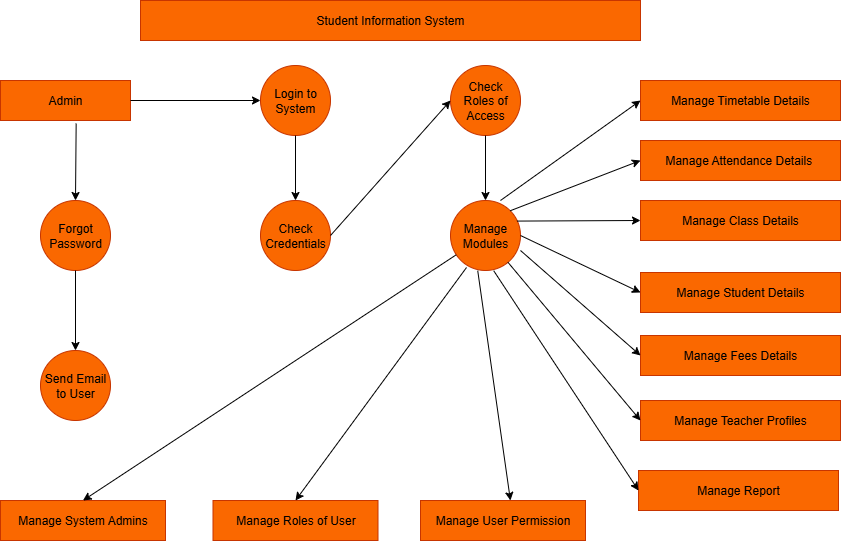

The diagram above was exported from draw.io. Its source (the exported page's mxGraphModel, read from the mxfile embedded in the PNG):
<mxGraphModel dx="1042" dy="562" grid="1" gridSize="10" guides="1" tooltips="1" connect="1" arrows="1" fold="1" page="1" pageScale="1" pageWidth="827" pageHeight="1169" math="0" shadow="0">
  <root>
    <mxCell id="0" />
    <mxCell id="1" parent="0" />
    <mxCell id="KnPLf7b03IWz9TJSpPNa-1" value="Student Information System" style="rounded=0;whiteSpace=wrap;html=1;fillColor=#fa6800;fontColor=#000000;strokeColor=#C73500;" vertex="1" parent="1">
      <mxGeometry x="180" y="30" width="500" height="40" as="geometry" />
    </mxCell>
    <mxCell id="KnPLf7b03IWz9TJSpPNa-2" value="Admin" style="rounded=0;whiteSpace=wrap;html=1;fillColor=#fa6800;fontColor=#000000;strokeColor=#C73500;" vertex="1" parent="1">
      <mxGeometry x="40" y="110" width="130" height="40" as="geometry" />
    </mxCell>
    <mxCell id="KnPLf7b03IWz9TJSpPNa-3" value="Login to System" style="ellipse;whiteSpace=wrap;html=1;aspect=fixed;fillColor=#fa6800;fontColor=#000000;strokeColor=#C73500;" vertex="1" parent="1">
      <mxGeometry x="300" y="95" width="70" height="70" as="geometry" />
    </mxCell>
    <mxCell id="KnPLf7b03IWz9TJSpPNa-4" value="Check Roles of Access" style="ellipse;whiteSpace=wrap;html=1;aspect=fixed;fillColor=#fa6800;fontColor=#000000;strokeColor=#C73500;" vertex="1" parent="1">
      <mxGeometry x="490" y="95" width="70" height="70" as="geometry" />
    </mxCell>
    <mxCell id="KnPLf7b03IWz9TJSpPNa-5" value="Forgot Password" style="ellipse;whiteSpace=wrap;html=1;aspect=fixed;fillColor=#fa6800;fontColor=#000000;strokeColor=#C73500;" vertex="1" parent="1">
      <mxGeometry x="80" y="230" width="70" height="70" as="geometry" />
    </mxCell>
    <mxCell id="KnPLf7b03IWz9TJSpPNa-6" value="Send Email to User" style="ellipse;whiteSpace=wrap;html=1;aspect=fixed;fillColor=#fa6800;fontColor=#000000;strokeColor=#C73500;" vertex="1" parent="1">
      <mxGeometry x="80" y="380" width="70" height="70" as="geometry" />
    </mxCell>
    <mxCell id="KnPLf7b03IWz9TJSpPNa-7" value="Check Credentials" style="ellipse;whiteSpace=wrap;html=1;aspect=fixed;fillColor=#fa6800;fontColor=#000000;strokeColor=#C73500;" vertex="1" parent="1">
      <mxGeometry x="300" y="230" width="70" height="70" as="geometry" />
    </mxCell>
    <mxCell id="KnPLf7b03IWz9TJSpPNa-8" value="Manage Modules" style="ellipse;whiteSpace=wrap;html=1;aspect=fixed;fillColor=#fa6800;fontColor=#000000;strokeColor=#C73500;" vertex="1" parent="1">
      <mxGeometry x="490" y="230" width="70" height="70" as="geometry" />
    </mxCell>
    <mxCell id="KnPLf7b03IWz9TJSpPNa-9" value="Manage Timetable Details" style="rounded=0;whiteSpace=wrap;html=1;fillColor=#fa6800;fontColor=#000000;strokeColor=#C73500;" vertex="1" parent="1">
      <mxGeometry x="680" y="110" width="200" height="40" as="geometry" />
    </mxCell>
    <mxCell id="KnPLf7b03IWz9TJSpPNa-10" value="Manage Attendance Details&amp;nbsp;" style="rounded=0;whiteSpace=wrap;html=1;fillColor=#fa6800;fontColor=#000000;strokeColor=#C73500;" vertex="1" parent="1">
      <mxGeometry x="680" y="170" width="200" height="40" as="geometry" />
    </mxCell>
    <mxCell id="KnPLf7b03IWz9TJSpPNa-11" value="Manage Class Details" style="rounded=0;whiteSpace=wrap;html=1;fillColor=#fa6800;fontColor=#000000;strokeColor=#C73500;" vertex="1" parent="1">
      <mxGeometry x="680" y="230" width="200" height="40" as="geometry" />
    </mxCell>
    <mxCell id="KnPLf7b03IWz9TJSpPNa-12" value="Manage Student Details" style="rounded=0;whiteSpace=wrap;html=1;fillColor=#fa6800;fontColor=#000000;strokeColor=#C73500;" vertex="1" parent="1">
      <mxGeometry x="680" y="302" width="200" height="40" as="geometry" />
    </mxCell>
    <mxCell id="KnPLf7b03IWz9TJSpPNa-13" value="Manage Fees Details" style="rounded=0;whiteSpace=wrap;html=1;fillColor=#fa6800;fontColor=#000000;strokeColor=#C73500;" vertex="1" parent="1">
      <mxGeometry x="680" y="365" width="200" height="40" as="geometry" />
    </mxCell>
    <mxCell id="KnPLf7b03IWz9TJSpPNa-14" value="Manage Teacher Profiles" style="rounded=0;whiteSpace=wrap;html=1;fillColor=#fa6800;fontColor=#000000;strokeColor=#C73500;" vertex="1" parent="1">
      <mxGeometry x="680" y="430" width="200" height="40" as="geometry" />
    </mxCell>
    <mxCell id="KnPLf7b03IWz9TJSpPNa-15" value="Manage Report" style="rounded=0;whiteSpace=wrap;html=1;fillColor=#fa6800;fontColor=#000000;strokeColor=#C73500;" vertex="1" parent="1">
      <mxGeometry x="678" y="500" width="200" height="40" as="geometry" />
    </mxCell>
    <mxCell id="KnPLf7b03IWz9TJSpPNa-16" value="Manage User Permission" style="rounded=0;whiteSpace=wrap;html=1;fillColor=#fa6800;fontColor=#000000;strokeColor=#C73500;" vertex="1" parent="1">
      <mxGeometry x="460" y="530" width="165" height="40" as="geometry" />
    </mxCell>
    <mxCell id="KnPLf7b03IWz9TJSpPNa-17" value="Manage Roles of User" style="rounded=0;whiteSpace=wrap;html=1;fillColor=#fa6800;fontColor=#000000;strokeColor=#C73500;" vertex="1" parent="1">
      <mxGeometry x="252.5" y="530" width="165" height="40" as="geometry" />
    </mxCell>
    <mxCell id="KnPLf7b03IWz9TJSpPNa-18" value="Manage System Admins" style="rounded=0;whiteSpace=wrap;html=1;fillColor=#fa6800;fontColor=#000000;strokeColor=#C73500;" vertex="1" parent="1">
      <mxGeometry x="40" y="530" width="165" height="40" as="geometry" />
    </mxCell>
    <mxCell id="KnPLf7b03IWz9TJSpPNa-19" value="" style="endArrow=classic;html=1;rounded=0;entryX=0;entryY=0.5;entryDx=0;entryDy=0;exitX=0.617;exitY=1.003;exitDx=0;exitDy=0;exitPerimeter=0;" edge="1" parent="1" source="KnPLf7b03IWz9TJSpPNa-8" target="KnPLf7b03IWz9TJSpPNa-15">
      <mxGeometry width="50" height="50" relative="1" as="geometry">
        <mxPoint x="540" y="290" as="sourcePoint" />
        <mxPoint x="440" y="270" as="targetPoint" />
      </mxGeometry>
    </mxCell>
    <mxCell id="KnPLf7b03IWz9TJSpPNa-20" value="" style="endArrow=classic;html=1;rounded=0;entryX=0.545;entryY=0;entryDx=0;entryDy=0;entryPerimeter=0;exitX=0.389;exitY=1.003;exitDx=0;exitDy=0;exitPerimeter=0;" edge="1" parent="1" source="KnPLf7b03IWz9TJSpPNa-8" target="KnPLf7b03IWz9TJSpPNa-16">
      <mxGeometry width="50" height="50" relative="1" as="geometry">
        <mxPoint x="390" y="320" as="sourcePoint" />
        <mxPoint x="440" y="270" as="targetPoint" />
      </mxGeometry>
    </mxCell>
    <mxCell id="KnPLf7b03IWz9TJSpPNa-21" value="" style="endArrow=classic;html=1;rounded=0;entryX=0.5;entryY=0;entryDx=0;entryDy=0;exitX=0.229;exitY=0.957;exitDx=0;exitDy=0;exitPerimeter=0;" edge="1" parent="1" source="KnPLf7b03IWz9TJSpPNa-8" target="KnPLf7b03IWz9TJSpPNa-17">
      <mxGeometry width="50" height="50" relative="1" as="geometry">
        <mxPoint x="500" y="300" as="sourcePoint" />
        <mxPoint x="440" y="270" as="targetPoint" />
      </mxGeometry>
    </mxCell>
    <mxCell id="KnPLf7b03IWz9TJSpPNa-22" value="" style="endArrow=classic;html=1;rounded=0;entryX=0.5;entryY=0;entryDx=0;entryDy=0;" edge="1" parent="1" source="KnPLf7b03IWz9TJSpPNa-8" target="KnPLf7b03IWz9TJSpPNa-18">
      <mxGeometry width="50" height="50" relative="1" as="geometry">
        <mxPoint x="390" y="320" as="sourcePoint" />
        <mxPoint x="440" y="270" as="targetPoint" />
      </mxGeometry>
    </mxCell>
    <mxCell id="KnPLf7b03IWz9TJSpPNa-23" value="" style="endArrow=classic;html=1;rounded=0;exitX=0.5;exitY=1;exitDx=0;exitDy=0;" edge="1" parent="1" source="KnPLf7b03IWz9TJSpPNa-5" target="KnPLf7b03IWz9TJSpPNa-6">
      <mxGeometry width="50" height="50" relative="1" as="geometry">
        <mxPoint x="390" y="320" as="sourcePoint" />
        <mxPoint x="440" y="270" as="targetPoint" />
      </mxGeometry>
    </mxCell>
    <mxCell id="KnPLf7b03IWz9TJSpPNa-24" value="" style="endArrow=classic;html=1;rounded=0;entryX=0.5;entryY=0;entryDx=0;entryDy=0;exitX=0.582;exitY=1.075;exitDx=0;exitDy=0;exitPerimeter=0;" edge="1" parent="1" source="KnPLf7b03IWz9TJSpPNa-2" target="KnPLf7b03IWz9TJSpPNa-5">
      <mxGeometry width="50" height="50" relative="1" as="geometry">
        <mxPoint x="120" y="160" as="sourcePoint" />
        <mxPoint x="440" y="270" as="targetPoint" />
      </mxGeometry>
    </mxCell>
    <mxCell id="KnPLf7b03IWz9TJSpPNa-25" value="" style="endArrow=classic;html=1;rounded=0;entryX=0.5;entryY=0;entryDx=0;entryDy=0;exitX=0.5;exitY=1;exitDx=0;exitDy=0;" edge="1" parent="1" source="KnPLf7b03IWz9TJSpPNa-3" target="KnPLf7b03IWz9TJSpPNa-7">
      <mxGeometry width="50" height="50" relative="1" as="geometry">
        <mxPoint x="390" y="320" as="sourcePoint" />
        <mxPoint x="440" y="270" as="targetPoint" />
      </mxGeometry>
    </mxCell>
    <mxCell id="KnPLf7b03IWz9TJSpPNa-26" value="" style="endArrow=classic;html=1;rounded=0;entryX=0.5;entryY=0;entryDx=0;entryDy=0;exitX=0.5;exitY=1;exitDx=0;exitDy=0;" edge="1" parent="1" source="KnPLf7b03IWz9TJSpPNa-4" target="KnPLf7b03IWz9TJSpPNa-8">
      <mxGeometry width="50" height="50" relative="1" as="geometry">
        <mxPoint x="390" y="320" as="sourcePoint" />
        <mxPoint x="440" y="270" as="targetPoint" />
      </mxGeometry>
    </mxCell>
    <mxCell id="KnPLf7b03IWz9TJSpPNa-27" value="" style="endArrow=classic;html=1;rounded=0;entryX=0;entryY=0.5;entryDx=0;entryDy=0;exitX=1;exitY=0.5;exitDx=0;exitDy=0;" edge="1" parent="1" source="KnPLf7b03IWz9TJSpPNa-7" target="KnPLf7b03IWz9TJSpPNa-4">
      <mxGeometry width="50" height="50" relative="1" as="geometry">
        <mxPoint x="390" y="320" as="sourcePoint" />
        <mxPoint x="440" y="270" as="targetPoint" />
      </mxGeometry>
    </mxCell>
    <mxCell id="KnPLf7b03IWz9TJSpPNa-28" value="" style="endArrow=classic;html=1;rounded=0;exitX=1;exitY=0.5;exitDx=0;exitDy=0;entryX=0;entryY=0.5;entryDx=0;entryDy=0;" edge="1" parent="1" source="KnPLf7b03IWz9TJSpPNa-2" target="KnPLf7b03IWz9TJSpPNa-3">
      <mxGeometry width="50" height="50" relative="1" as="geometry">
        <mxPoint x="205" y="160" as="sourcePoint" />
        <mxPoint x="255" y="110" as="targetPoint" />
      </mxGeometry>
    </mxCell>
    <mxCell id="KnPLf7b03IWz9TJSpPNa-30" value="" style="endArrow=classic;html=1;rounded=0;entryX=0;entryY=0.5;entryDx=0;entryDy=0;exitX=0.714;exitY=0;exitDx=0;exitDy=0;exitPerimeter=0;" edge="1" parent="1" source="KnPLf7b03IWz9TJSpPNa-8" target="KnPLf7b03IWz9TJSpPNa-9">
      <mxGeometry width="50" height="50" relative="1" as="geometry">
        <mxPoint x="390" y="390" as="sourcePoint" />
        <mxPoint x="440" y="340" as="targetPoint" />
      </mxGeometry>
    </mxCell>
    <mxCell id="KnPLf7b03IWz9TJSpPNa-31" value="" style="endArrow=classic;html=1;rounded=0;entryX=0;entryY=0.5;entryDx=0;entryDy=0;exitX=1;exitY=0;exitDx=0;exitDy=0;" edge="1" parent="1" source="KnPLf7b03IWz9TJSpPNa-8" target="KnPLf7b03IWz9TJSpPNa-10">
      <mxGeometry width="50" height="50" relative="1" as="geometry">
        <mxPoint x="390" y="390" as="sourcePoint" />
        <mxPoint x="440" y="340" as="targetPoint" />
      </mxGeometry>
    </mxCell>
    <mxCell id="KnPLf7b03IWz9TJSpPNa-32" value="" style="endArrow=classic;html=1;rounded=0;entryX=0;entryY=0.5;entryDx=0;entryDy=0;exitX=0.949;exitY=0.294;exitDx=0;exitDy=0;exitPerimeter=0;" edge="1" parent="1" source="KnPLf7b03IWz9TJSpPNa-8" target="KnPLf7b03IWz9TJSpPNa-11">
      <mxGeometry width="50" height="50" relative="1" as="geometry">
        <mxPoint x="390" y="390" as="sourcePoint" />
        <mxPoint x="440" y="340" as="targetPoint" />
      </mxGeometry>
    </mxCell>
    <mxCell id="KnPLf7b03IWz9TJSpPNa-33" value="" style="endArrow=classic;html=1;rounded=0;entryX=0;entryY=0.5;entryDx=0;entryDy=0;exitX=1;exitY=0.5;exitDx=0;exitDy=0;" edge="1" parent="1" source="KnPLf7b03IWz9TJSpPNa-8" target="KnPLf7b03IWz9TJSpPNa-12">
      <mxGeometry width="50" height="50" relative="1" as="geometry">
        <mxPoint x="390" y="390" as="sourcePoint" />
        <mxPoint x="440" y="340" as="targetPoint" />
      </mxGeometry>
    </mxCell>
    <mxCell id="KnPLf7b03IWz9TJSpPNa-34" value="" style="endArrow=classic;html=1;rounded=0;entryX=0;entryY=0.5;entryDx=0;entryDy=0;" edge="1" parent="1" target="KnPLf7b03IWz9TJSpPNa-13">
      <mxGeometry width="50" height="50" relative="1" as="geometry">
        <mxPoint x="560" y="280" as="sourcePoint" />
        <mxPoint x="440" y="340" as="targetPoint" />
      </mxGeometry>
    </mxCell>
    <mxCell id="KnPLf7b03IWz9TJSpPNa-35" value="" style="endArrow=classic;html=1;rounded=0;entryX=0;entryY=0.5;entryDx=0;entryDy=0;" edge="1" parent="1" source="KnPLf7b03IWz9TJSpPNa-8" target="KnPLf7b03IWz9TJSpPNa-14">
      <mxGeometry width="50" height="50" relative="1" as="geometry">
        <mxPoint x="560" y="276" as="sourcePoint" />
        <mxPoint x="440" y="340" as="targetPoint" />
      </mxGeometry>
    </mxCell>
  </root>
</mxGraphModel>